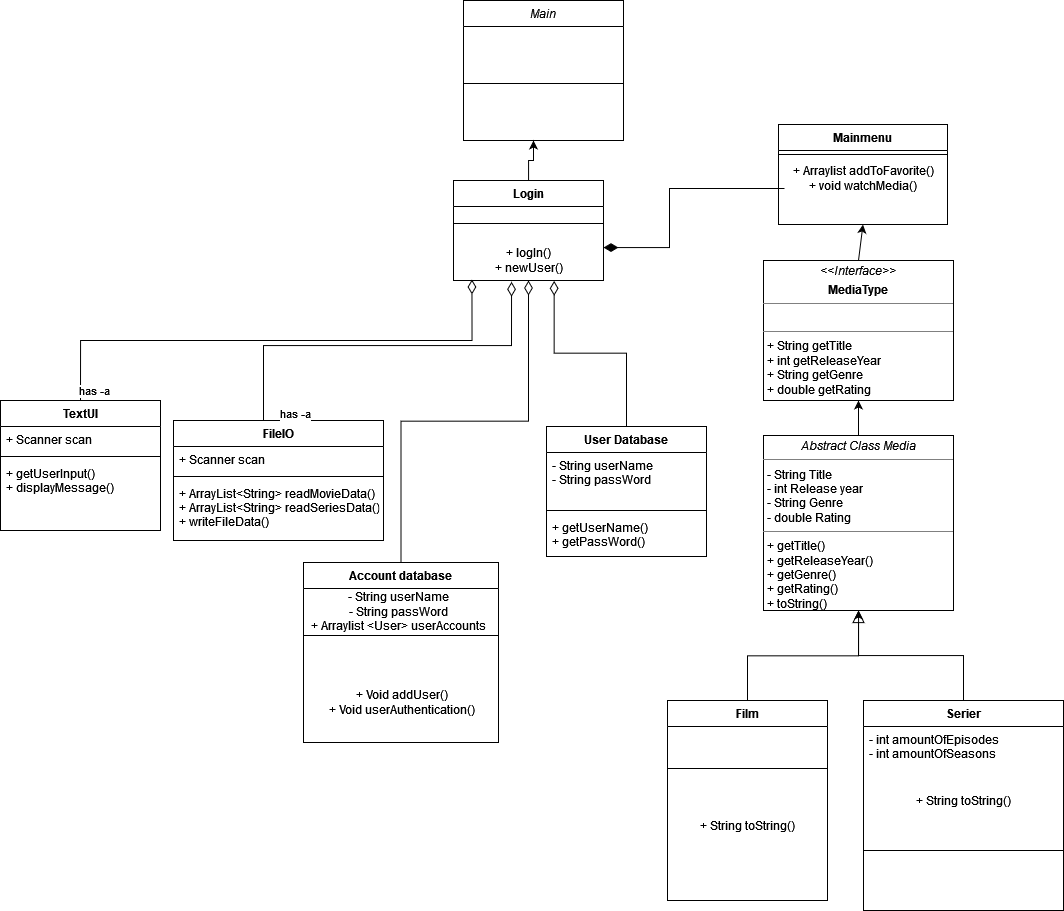

The diagram above was exported from draw.io. Its source (the exported page's mxGraphModel, read from the mxfile embedded in the PNG):
<mxGraphModel dx="2134" dy="948" grid="1" gridSize="10" guides="1" tooltips="1" connect="1" arrows="1" fold="1" page="1" pageScale="1" pageWidth="827" pageHeight="1169" math="0" shadow="0">
  <root>
    <mxCell id="WIyWlLk6GJQsqaUBKTNV-0" />
    <mxCell id="WIyWlLk6GJQsqaUBKTNV-1" parent="WIyWlLk6GJQsqaUBKTNV-0" />
    <mxCell id="zkfFHV4jXpPFQw0GAbJ--0" value="Main" style="swimlane;fontStyle=2;align=center;verticalAlign=top;childLayout=stackLayout;horizontal=1;startSize=26;horizontalStack=0;resizeParent=1;resizeLast=0;collapsible=1;marginBottom=0;rounded=0;shadow=0;strokeWidth=1;" parent="WIyWlLk6GJQsqaUBKTNV-1" vertex="1">
      <mxGeometry x="50" y="10" width="160" height="140" as="geometry">
        <mxRectangle x="230" y="140" width="160" height="26" as="alternateBounds" />
      </mxGeometry>
    </mxCell>
    <mxCell id="zkfFHV4jXpPFQw0GAbJ--4" value="" style="line;html=1;strokeWidth=1;align=left;verticalAlign=middle;spacingTop=-1;spacingLeft=3;spacingRight=3;rotatable=0;labelPosition=right;points=[];portConstraint=eastwest;" parent="zkfFHV4jXpPFQw0GAbJ--0" vertex="1">
      <mxGeometry y="26" width="160" height="114" as="geometry" />
    </mxCell>
    <mxCell id="zkfFHV4jXpPFQw0GAbJ--6" value="Account database" style="swimlane;fontStyle=1;align=center;verticalAlign=top;childLayout=stackLayout;horizontal=1;startSize=26;horizontalStack=0;resizeParent=1;resizeLast=0;collapsible=1;marginBottom=0;rounded=0;shadow=0;strokeWidth=1;" parent="WIyWlLk6GJQsqaUBKTNV-1" vertex="1">
      <mxGeometry x="-110" y="572" width="195" height="180" as="geometry">
        <mxRectangle x="130" y="380" width="160" height="26" as="alternateBounds" />
      </mxGeometry>
    </mxCell>
    <mxCell id="zkfFHV4jXpPFQw0GAbJ--9" value="" style="line;html=1;strokeWidth=1;align=left;verticalAlign=middle;spacingTop=-1;spacingLeft=3;spacingRight=3;rotatable=0;labelPosition=right;points=[];portConstraint=eastwest;" parent="zkfFHV4jXpPFQw0GAbJ--6" vertex="1">
      <mxGeometry y="26" width="195" height="94" as="geometry" />
    </mxCell>
    <mxCell id="GILND-5C_Fr4w7qcYoQA-0" value="+ Void addUser()&lt;div&gt;+ Void userAuthentication()&lt;br&gt;&lt;/div&gt;" style="text;html=1;align=center;verticalAlign=middle;resizable=0;points=[];autosize=1;strokeColor=none;fillColor=none;" parent="zkfFHV4jXpPFQw0GAbJ--6" vertex="1">
      <mxGeometry y="120" width="195" height="40" as="geometry" />
    </mxCell>
    <mxCell id="zkfFHV4jXpPFQw0GAbJ--12" value="" style="endArrow=diamondThin;endSize=12;endFill=0;shadow=0;strokeWidth=1;rounded=0;edgeStyle=elbowEdgeStyle;elbow=vertical;entryX=0.5;entryY=1;entryDx=0;entryDy=0;" parent="WIyWlLk6GJQsqaUBKTNV-1" source="zkfFHV4jXpPFQw0GAbJ--6" target="SoG3SnxY77CjuzsQ5s17-7" edge="1">
      <mxGeometry width="160" relative="1" as="geometry">
        <mxPoint x="200" y="203" as="sourcePoint" />
        <mxPoint x="200" y="203" as="targetPoint" />
      </mxGeometry>
    </mxCell>
    <mxCell id="zkfFHV4jXpPFQw0GAbJ--13" value="Film&#10;" style="swimlane;fontStyle=1;align=center;verticalAlign=top;childLayout=stackLayout;horizontal=1;startSize=26;horizontalStack=0;resizeParent=1;resizeLast=0;collapsible=1;marginBottom=0;rounded=0;shadow=0;strokeWidth=1;" parent="WIyWlLk6GJQsqaUBKTNV-1" vertex="1">
      <mxGeometry x="254" y="710" width="160" height="200" as="geometry">
        <mxRectangle x="340" y="380" width="170" height="26" as="alternateBounds" />
      </mxGeometry>
    </mxCell>
    <mxCell id="zkfFHV4jXpPFQw0GAbJ--15" value="" style="line;html=1;strokeWidth=1;align=left;verticalAlign=middle;spacingTop=-1;spacingLeft=3;spacingRight=3;rotatable=0;labelPosition=right;points=[];portConstraint=eastwest;" parent="zkfFHV4jXpPFQw0GAbJ--13" vertex="1">
      <mxGeometry y="26" width="160" height="84" as="geometry" />
    </mxCell>
    <mxCell id="gLd6vrD18K_jDiuB_uJc-2" value="+ String toString()" style="text;html=1;align=center;verticalAlign=middle;resizable=0;points=[];autosize=1;strokeColor=none;fillColor=none;" parent="zkfFHV4jXpPFQw0GAbJ--13" vertex="1">
      <mxGeometry y="110" width="160" height="30" as="geometry" />
    </mxCell>
    <mxCell id="zkfFHV4jXpPFQw0GAbJ--16" value="" style="endArrow=block;endSize=10;endFill=0;shadow=0;strokeWidth=1;rounded=0;edgeStyle=elbowEdgeStyle;elbow=vertical;entryX=0.5;entryY=1;entryDx=0;entryDy=0;" parent="WIyWlLk6GJQsqaUBKTNV-1" source="zkfFHV4jXpPFQw0GAbJ--13" target="PVKIpIWbp9N8Fv9azcTn-2" edge="1">
      <mxGeometry width="160" relative="1" as="geometry">
        <mxPoint x="210" y="373" as="sourcePoint" />
        <mxPoint x="414" y="496" as="targetPoint" />
      </mxGeometry>
    </mxCell>
    <mxCell id="SoG3SnxY77CjuzsQ5s17-6" style="edgeStyle=orthogonalEdgeStyle;rounded=0;orthogonalLoop=1;jettySize=auto;html=1;" parent="WIyWlLk6GJQsqaUBKTNV-1" source="SoG3SnxY77CjuzsQ5s17-3" target="PVKIpIWbp9N8Fv9azcTn-2" edge="1">
      <mxGeometry relative="1" as="geometry">
        <mxPoint x="414" y="496" as="targetPoint" />
      </mxGeometry>
    </mxCell>
    <mxCell id="SoG3SnxY77CjuzsQ5s17-3" value="Serier" style="swimlane;fontStyle=1;align=center;verticalAlign=top;childLayout=stackLayout;horizontal=1;startSize=26;horizontalStack=0;resizeParent=1;resizeLast=0;collapsible=1;marginBottom=0;rounded=0;shadow=0;strokeWidth=1;" parent="WIyWlLk6GJQsqaUBKTNV-1" vertex="1">
      <mxGeometry x="450" y="710" width="200" height="210" as="geometry">
        <mxRectangle x="340" y="380" width="170" height="26" as="alternateBounds" />
      </mxGeometry>
    </mxCell>
    <mxCell id="SoG3SnxY77CjuzsQ5s17-4" value="- int amountOfEpisodes&#10;- int amountOfSeasons&#10;" style="text;align=left;verticalAlign=top;spacingLeft=4;spacingRight=4;overflow=hidden;rotatable=0;points=[[0,0.5],[1,0.5]];portConstraint=eastwest;" parent="SoG3SnxY77CjuzsQ5s17-3" vertex="1">
      <mxGeometry y="26" width="200" height="64" as="geometry" />
    </mxCell>
    <mxCell id="SoG3SnxY77CjuzsQ5s17-5" value="" style="line;html=1;strokeWidth=1;align=left;verticalAlign=middle;spacingTop=-1;spacingLeft=3;spacingRight=3;rotatable=0;labelPosition=right;points=[];portConstraint=eastwest;" parent="SoG3SnxY77CjuzsQ5s17-3" vertex="1">
      <mxGeometry y="90" width="200" height="120" as="geometry" />
    </mxCell>
    <mxCell id="SoG3SnxY77CjuzsQ5s17-10" style="edgeStyle=orthogonalEdgeStyle;rounded=0;orthogonalLoop=1;jettySize=auto;html=1;" parent="WIyWlLk6GJQsqaUBKTNV-1" source="SoG3SnxY77CjuzsQ5s17-7" edge="1">
      <mxGeometry relative="1" as="geometry">
        <mxPoint x="120" y="150" as="targetPoint" />
      </mxGeometry>
    </mxCell>
    <mxCell id="SoG3SnxY77CjuzsQ5s17-7" value="Login" style="swimlane;fontStyle=1;align=center;verticalAlign=top;childLayout=stackLayout;horizontal=1;startSize=26;horizontalStack=0;resizeParent=1;resizeLast=0;collapsible=1;marginBottom=0;rounded=0;shadow=0;strokeWidth=1;" parent="WIyWlLk6GJQsqaUBKTNV-1" vertex="1">
      <mxGeometry x="40" y="190" width="150" height="100" as="geometry">
        <mxRectangle x="340" y="380" width="170" height="26" as="alternateBounds" />
      </mxGeometry>
    </mxCell>
    <mxCell id="SoG3SnxY77CjuzsQ5s17-9" value="" style="line;html=1;strokeWidth=1;align=left;verticalAlign=middle;spacingTop=-1;spacingLeft=3;spacingRight=3;rotatable=0;labelPosition=right;points=[];portConstraint=eastwest;" parent="SoG3SnxY77CjuzsQ5s17-7" vertex="1">
      <mxGeometry y="26" width="150" height="34" as="geometry" />
    </mxCell>
    <mxCell id="mThbb3AgK7JxKbwDPtf7-0" value="&lt;div&gt;+ logIn()&lt;br&gt;&lt;/div&gt;&lt;div&gt;+ newUser()&lt;/div&gt;" style="text;html=1;align=center;verticalAlign=middle;resizable=0;points=[];autosize=1;strokeColor=none;fillColor=none;" parent="SoG3SnxY77CjuzsQ5s17-7" vertex="1">
      <mxGeometry y="60" width="150" height="40" as="geometry" />
    </mxCell>
    <mxCell id="SoG3SnxY77CjuzsQ5s17-15" style="edgeStyle=orthogonalEdgeStyle;rounded=0;orthogonalLoop=1;jettySize=auto;html=1;endArrow=diamondThin;endFill=1;endSize=12;" parent="WIyWlLk6GJQsqaUBKTNV-1" edge="1">
      <mxGeometry relative="1" as="geometry">
        <mxPoint x="190" y="257" as="targetPoint" />
        <Array as="points">
          <mxPoint x="256" y="198" />
          <mxPoint x="256" y="257" />
          <mxPoint x="190" y="257" />
        </Array>
        <mxPoint x="371" y="198" as="sourcePoint" />
      </mxGeometry>
    </mxCell>
    <mxCell id="SoG3SnxY77CjuzsQ5s17-12" value="Mainmenu" style="swimlane;fontStyle=1;align=center;verticalAlign=top;childLayout=stackLayout;horizontal=1;startSize=26;horizontalStack=0;resizeParent=1;resizeLast=0;collapsible=1;marginBottom=0;rounded=0;shadow=0;strokeWidth=1;" parent="WIyWlLk6GJQsqaUBKTNV-1" vertex="1">
      <mxGeometry x="365" y="134" width="169" height="100" as="geometry">
        <mxRectangle x="340" y="380" width="170" height="26" as="alternateBounds" />
      </mxGeometry>
    </mxCell>
    <mxCell id="SoG3SnxY77CjuzsQ5s17-14" value="" style="line;html=1;strokeWidth=1;align=left;verticalAlign=middle;spacingTop=-1;spacingLeft=3;spacingRight=3;rotatable=0;labelPosition=right;points=[];portConstraint=eastwest;" parent="SoG3SnxY77CjuzsQ5s17-12" vertex="1">
      <mxGeometry y="26" width="169" height="8" as="geometry" />
    </mxCell>
    <mxCell id="zbggkbBBHMC70Zxh1TeV-0" value="&lt;div&gt;+ Arraylist addToFavorite()&lt;/div&gt;&lt;div&gt;+ void watchMedia()&lt;br&gt;&lt;/div&gt;" style="text;html=1;align=center;verticalAlign=middle;resizable=0;points=[];autosize=1;strokeColor=none;fillColor=none;" parent="SoG3SnxY77CjuzsQ5s17-12" vertex="1">
      <mxGeometry y="34" width="169" height="40" as="geometry" />
    </mxCell>
    <mxCell id="SoG3SnxY77CjuzsQ5s17-16" value="TextUI" style="swimlane;fontStyle=1;align=center;verticalAlign=top;childLayout=stackLayout;horizontal=1;startSize=26;horizontalStack=0;resizeParent=1;resizeParentMax=0;resizeLast=0;collapsible=1;marginBottom=0;" parent="WIyWlLk6GJQsqaUBKTNV-1" vertex="1">
      <mxGeometry x="-413" y="410" width="160" height="130" as="geometry" />
    </mxCell>
    <mxCell id="SoG3SnxY77CjuzsQ5s17-17" value="+ Scanner scan" style="text;strokeColor=none;fillColor=none;align=left;verticalAlign=top;spacingLeft=4;spacingRight=4;overflow=hidden;rotatable=0;points=[[0,0.5],[1,0.5]];portConstraint=eastwest;" parent="SoG3SnxY77CjuzsQ5s17-16" vertex="1">
      <mxGeometry y="26" width="160" height="26" as="geometry" />
    </mxCell>
    <mxCell id="SoG3SnxY77CjuzsQ5s17-18" value="" style="line;strokeWidth=1;fillColor=none;align=left;verticalAlign=middle;spacingTop=-1;spacingLeft=3;spacingRight=3;rotatable=0;labelPosition=right;points=[];portConstraint=eastwest;strokeColor=inherit;" parent="SoG3SnxY77CjuzsQ5s17-16" vertex="1">
      <mxGeometry y="52" width="160" height="8" as="geometry" />
    </mxCell>
    <mxCell id="SoG3SnxY77CjuzsQ5s17-19" value="+ getUserInput()&#10;+ displayMessage()" style="text;strokeColor=none;fillColor=none;align=left;verticalAlign=top;spacingLeft=4;spacingRight=4;overflow=hidden;rotatable=0;points=[[0,0.5],[1,0.5]];portConstraint=eastwest;" parent="SoG3SnxY77CjuzsQ5s17-16" vertex="1">
      <mxGeometry y="60" width="160" height="70" as="geometry" />
    </mxCell>
    <mxCell id="SoG3SnxY77CjuzsQ5s17-21" value="FileIO" style="swimlane;fontStyle=1;align=center;verticalAlign=top;childLayout=stackLayout;horizontal=1;startSize=26;horizontalStack=0;resizeParent=1;resizeParentMax=0;resizeLast=0;collapsible=1;marginBottom=0;" parent="WIyWlLk6GJQsqaUBKTNV-1" vertex="1">
      <mxGeometry x="-240" y="430" width="210" height="120" as="geometry" />
    </mxCell>
    <mxCell id="SoG3SnxY77CjuzsQ5s17-22" value="+ Scanner scan" style="text;strokeColor=none;fillColor=none;align=left;verticalAlign=top;spacingLeft=4;spacingRight=4;overflow=hidden;rotatable=0;points=[[0,0.5],[1,0.5]];portConstraint=eastwest;" parent="SoG3SnxY77CjuzsQ5s17-21" vertex="1">
      <mxGeometry y="26" width="210" height="26" as="geometry" />
    </mxCell>
    <mxCell id="SoG3SnxY77CjuzsQ5s17-23" value="" style="line;strokeWidth=1;fillColor=none;align=left;verticalAlign=middle;spacingTop=-1;spacingLeft=3;spacingRight=3;rotatable=0;labelPosition=right;points=[];portConstraint=eastwest;strokeColor=inherit;" parent="SoG3SnxY77CjuzsQ5s17-21" vertex="1">
      <mxGeometry y="52" width="210" height="8" as="geometry" />
    </mxCell>
    <mxCell id="SoG3SnxY77CjuzsQ5s17-24" value="+ ArrayList&lt;String&gt; readMovieData()&#10;+ ArrayList&lt;String&gt; readSeriesData()&#10;+ writeFileData()" style="text;strokeColor=none;fillColor=none;align=left;verticalAlign=top;spacingLeft=4;spacingRight=4;overflow=hidden;rotatable=0;points=[[0,0.5],[1,0.5]];portConstraint=eastwest;" parent="SoG3SnxY77CjuzsQ5s17-21" vertex="1">
      <mxGeometry y="60" width="210" height="60" as="geometry" />
    </mxCell>
    <mxCell id="SoG3SnxY77CjuzsQ5s17-28" value="has -a" style="endArrow=diamondThin;html=1;endSize=12;startArrow=none;startSize=14;startFill=0;edgeStyle=orthogonalEdgeStyle;align=left;verticalAlign=bottom;rounded=0;exitX=0.5;exitY=0;exitDx=0;exitDy=0;entryX=0.387;entryY=1.032;entryDx=0;entryDy=0;entryPerimeter=0;endFill=0;" parent="WIyWlLk6GJQsqaUBKTNV-1" source="SoG3SnxY77CjuzsQ5s17-21" target="mThbb3AgK7JxKbwDPtf7-0" edge="1">
      <mxGeometry x="-1" y="3" relative="1" as="geometry">
        <mxPoint x="10" y="520" as="sourcePoint" />
        <mxPoint x="70" y="280" as="targetPoint" />
        <Array as="points">
          <mxPoint x="-150" y="355" />
          <mxPoint x="98" y="355" />
        </Array>
      </mxGeometry>
    </mxCell>
    <mxCell id="PVKIpIWbp9N8Fv9azcTn-1" value="" style="endArrow=classic;html=1;rounded=0;exitX=0.5;exitY=0;exitDx=0;exitDy=0;entryX=0.5;entryY=1;entryDx=0;entryDy=0;" parent="WIyWlLk6GJQsqaUBKTNV-1" source="PVKIpIWbp9N8Fv9azcTn-2" target="VcBvNwmumyukthBwaCdN-0" edge="1">
      <mxGeometry width="50" height="50" relative="1" as="geometry">
        <mxPoint x="414" y="446" as="sourcePoint" />
        <mxPoint x="400" y="540" as="targetPoint" />
        <Array as="points" />
      </mxGeometry>
    </mxCell>
    <mxCell id="PVKIpIWbp9N8Fv9azcTn-2" value="&lt;p style=&quot;margin:0px;margin-top:4px;text-align:center;&quot;&gt;&lt;i&gt;Abstract Class Media&lt;/i&gt;&lt;/p&gt;&lt;hr size=&quot;1&quot;&gt;&lt;p style=&quot;margin:0px;margin-left:4px;&quot;&gt;- String Title&lt;/p&gt;&lt;p style=&quot;margin:0px;margin-left:4px;&quot;&gt;- int Release year&lt;/p&gt;&lt;p style=&quot;margin:0px;margin-left:4px;&quot;&gt;- String Genre&lt;/p&gt;&lt;p style=&quot;margin:0px;margin-left:4px;&quot;&gt;- double Rating&lt;/p&gt;&lt;hr size=&quot;1&quot;&gt;&lt;p style=&quot;margin:0px;margin-left:4px;&quot;&gt;+ getTitle()&lt;br&gt;+ getReleaseYear()&lt;/p&gt;&lt;p style=&quot;margin:0px;margin-left:4px;&quot;&gt;+ getGenre()&lt;br&gt;&lt;/p&gt;&lt;p style=&quot;margin:0px;margin-left:4px;&quot;&gt;+ getRating()&lt;br&gt;&lt;/p&gt;&lt;p style=&quot;margin:0px;margin-left:4px;&quot;&gt;+ toString()&lt;br&gt;&lt;/p&gt;" style="verticalAlign=top;align=left;overflow=fill;fontSize=12;fontFamily=Helvetica;html=1;" parent="WIyWlLk6GJQsqaUBKTNV-1" vertex="1">
      <mxGeometry x="350" y="445" width="190" height="175" as="geometry" />
    </mxCell>
    <mxCell id="o9CRYWw7FIiKgJihJFhz-0" value="&lt;div&gt;- String userName&lt;/div&gt;&lt;div&gt;- String passWord&lt;/div&gt;&lt;div&gt;+ Arraylist &amp;lt;User&amp;gt; userAccounts&lt;/div&gt;" style="text;html=1;align=center;verticalAlign=middle;resizable=0;points=[];autosize=1;strokeColor=none;fillColor=none;" parent="WIyWlLk6GJQsqaUBKTNV-1" vertex="1">
      <mxGeometry x="-115" y="591" width="200" height="60" as="geometry" />
    </mxCell>
    <mxCell id="VcBvNwmumyukthBwaCdN-0" value="&lt;p style=&quot;margin:0px;margin-top:4px;text-align:center;&quot;&gt;&lt;i&gt;&amp;lt;&amp;lt;Interface&amp;gt;&amp;gt;&lt;/i&gt;&lt;/p&gt;&lt;p style=&quot;margin:0px;margin-top:4px;text-align:center;&quot;&gt;&lt;b&gt;MediaType&lt;/b&gt;&lt;br&gt;&lt;/p&gt;&lt;hr size=&quot;1&quot;&gt;&lt;p style=&quot;margin:0px;margin-left:4px;&quot;&gt;&lt;br&gt;&lt;/p&gt;&lt;hr size=&quot;1&quot;&gt;&lt;p style=&quot;margin:0px;margin-left:4px;&quot;&gt;+ String getTitle&lt;/p&gt;&lt;p style=&quot;margin:0px;margin-left:4px;&quot;&gt;+ int getReleaseYear&lt;/p&gt;&lt;p style=&quot;margin:0px;margin-left:4px;&quot;&gt;+ String getGenre&lt;/p&gt;&lt;p style=&quot;margin:0px;margin-left:4px;&quot;&gt;+ double getRating&lt;br&gt;&lt;/p&gt;" style="verticalAlign=top;align=left;overflow=fill;fontSize=12;fontFamily=Helvetica;html=1;" parent="WIyWlLk6GJQsqaUBKTNV-1" vertex="1">
      <mxGeometry x="350" y="270" width="190" height="140" as="geometry" />
    </mxCell>
    <mxCell id="gLd6vrD18K_jDiuB_uJc-1" value="+ String toString()" style="text;html=1;align=center;verticalAlign=middle;resizable=0;points=[];autosize=1;strokeColor=none;fillColor=none;" parent="WIyWlLk6GJQsqaUBKTNV-1" vertex="1">
      <mxGeometry x="490" y="795" width="120" height="30" as="geometry" />
    </mxCell>
    <mxCell id="dRd7aAOrDKcEyeHjsnsT-0" value="" style="endArrow=classic;html=1;rounded=0;entryX=0.5;entryY=1;entryDx=0;entryDy=0;exitX=0.5;exitY=0;exitDx=0;exitDy=0;" parent="WIyWlLk6GJQsqaUBKTNV-1" source="VcBvNwmumyukthBwaCdN-0" target="SoG3SnxY77CjuzsQ5s17-12" edge="1">
      <mxGeometry width="50" height="50" relative="1" as="geometry">
        <mxPoint x="480" y="270" as="sourcePoint" />
        <mxPoint x="439.8800000000001" y="209" as="targetPoint" />
        <Array as="points" />
      </mxGeometry>
    </mxCell>
    <mxCell id="QbjcZhGEIsVpA3Rj51fz-3" value="has -a" style="endArrow=diamondThin;html=1;endSize=12;startArrow=none;startSize=14;startFill=0;edgeStyle=orthogonalEdgeStyle;align=left;verticalAlign=bottom;rounded=0;exitX=0.5;exitY=0;exitDx=0;exitDy=0;entryX=0.123;entryY=0.975;entryDx=0;entryDy=0;entryPerimeter=0;endFill=0;" parent="WIyWlLk6GJQsqaUBKTNV-1" source="SoG3SnxY77CjuzsQ5s17-16" target="mThbb3AgK7JxKbwDPtf7-0" edge="1">
      <mxGeometry x="-1" y="3" relative="1" as="geometry">
        <mxPoint x="-150" y="440.0000000000001" as="sourcePoint" />
        <mxPoint x="111.9200000000003" y="285.28" as="targetPoint" />
      </mxGeometry>
    </mxCell>
    <mxCell id="Tti8a-mnKHd5jw69Jvkb-0" value="User Database" style="swimlane;fontStyle=1;align=center;verticalAlign=top;childLayout=stackLayout;horizontal=1;startSize=26;horizontalStack=0;resizeParent=1;resizeParentMax=0;resizeLast=0;collapsible=1;marginBottom=0;" parent="WIyWlLk6GJQsqaUBKTNV-1" vertex="1">
      <mxGeometry x="133" y="436" width="160" height="130" as="geometry" />
    </mxCell>
    <mxCell id="Tti8a-mnKHd5jw69Jvkb-1" value="- String userName&#10;- String passWord" style="text;strokeColor=none;fillColor=none;align=left;verticalAlign=top;spacingLeft=4;spacingRight=4;overflow=hidden;rotatable=0;points=[[0,0.5],[1,0.5]];portConstraint=eastwest;" parent="Tti8a-mnKHd5jw69Jvkb-0" vertex="1">
      <mxGeometry y="26" width="160" height="54" as="geometry" />
    </mxCell>
    <mxCell id="Tti8a-mnKHd5jw69Jvkb-2" value="" style="line;strokeWidth=1;fillColor=none;align=left;verticalAlign=middle;spacingTop=-1;spacingLeft=3;spacingRight=3;rotatable=0;labelPosition=right;points=[];portConstraint=eastwest;strokeColor=inherit;" parent="Tti8a-mnKHd5jw69Jvkb-0" vertex="1">
      <mxGeometry y="80" width="160" height="8" as="geometry" />
    </mxCell>
    <mxCell id="Tti8a-mnKHd5jw69Jvkb-3" value="+ getUserName()&#10;+ getPassWord()" style="text;strokeColor=none;fillColor=none;align=left;verticalAlign=top;spacingLeft=4;spacingRight=4;overflow=hidden;rotatable=0;points=[[0,0.5],[1,0.5]];portConstraint=eastwest;" parent="Tti8a-mnKHd5jw69Jvkb-0" vertex="1">
      <mxGeometry y="88" width="160" height="42" as="geometry" />
    </mxCell>
    <mxCell id="SGsr76GRW536A0WTrlob-0" value="" style="endArrow=diamondThin;endSize=12;endFill=0;shadow=0;strokeWidth=1;rounded=0;edgeStyle=elbowEdgeStyle;elbow=vertical;entryX=0.671;entryY=1.009;entryDx=0;entryDy=0;exitX=0.5;exitY=0;exitDx=0;exitDy=0;entryPerimeter=0;" parent="WIyWlLk6GJQsqaUBKTNV-1" source="Tti8a-mnKHd5jw69Jvkb-0" target="mThbb3AgK7JxKbwDPtf7-0" edge="1">
      <mxGeometry width="160" relative="1" as="geometry">
        <mxPoint x="-10" y="582" as="sourcePoint" />
        <mxPoint x="125" y="300" as="targetPoint" />
      </mxGeometry>
    </mxCell>
  </root>
</mxGraphModel>